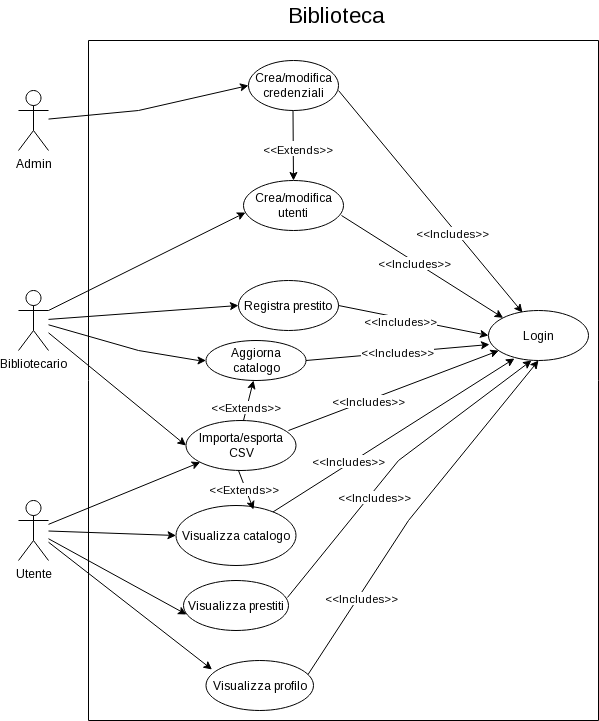

The diagram above was exported from draw.io. Its source (the exported page's mxGraphModel, read from the mxfile embedded in the PNG):
<mxGraphModel dx="1306" dy="632" grid="1" gridSize="10" guides="1" tooltips="1" connect="1" arrows="1" fold="1" page="1" pageScale="1" pageWidth="827" pageHeight="1169" math="0" shadow="0">
  <root>
    <mxCell id="0" />
    <mxCell id="1" parent="0" />
    <mxCell id="oyy6t7AGzkUAmokQEmQ--1" value="Admin" style="shape=umlActor;verticalLabelPosition=bottom;verticalAlign=top;html=1;" parent="1" vertex="1">
      <mxGeometry x="140" y="150" width="30" height="60" as="geometry" />
    </mxCell>
    <mxCell id="oyy6t7AGzkUAmokQEmQ--2" value="Bibliotecario" style="shape=umlActor;verticalLabelPosition=bottom;verticalAlign=top;html=1;" parent="1" vertex="1">
      <mxGeometry x="140" y="350" width="30" height="60" as="geometry" />
    </mxCell>
    <mxCell id="oyy6t7AGzkUAmokQEmQ--3" value="Utente" style="shape=umlActor;verticalLabelPosition=bottom;verticalAlign=top;html=1;" parent="1" vertex="1">
      <mxGeometry x="140" y="560" width="30" height="60" as="geometry" />
    </mxCell>
    <mxCell id="oyy6t7AGzkUAmokQEmQ--4" value="Login" style="ellipse;whiteSpace=wrap;html=1;" parent="1" vertex="1">
      <mxGeometry x="610" y="370" width="100" height="50" as="geometry" />
    </mxCell>
    <mxCell id="oyy6t7AGzkUAmokQEmQ--15" value="Crea/modifica credenziali" style="ellipse;whiteSpace=wrap;html=1;" parent="1" vertex="1">
      <mxGeometry x="370" y="120" width="90" height="50" as="geometry" />
    </mxCell>
    <mxCell id="oyy6t7AGzkUAmokQEmQ--20" value="Crea/modifica utenti" style="ellipse;whiteSpace=wrap;html=1;" parent="1" vertex="1">
      <mxGeometry x="365" y="240" width="100" height="50" as="geometry" />
    </mxCell>
    <mxCell id="oyy6t7AGzkUAmokQEmQ--22" value="Aggiorna catalogo" style="ellipse;whiteSpace=wrap;html=1;" parent="1" vertex="1">
      <mxGeometry x="327.5" y="400" width="100" height="40" as="geometry" />
    </mxCell>
    <mxCell id="oyy6t7AGzkUAmokQEmQ--26" value="" style="endArrow=classic;html=1;rounded=0;entryX=0;entryY=0.5;entryDx=0;entryDy=0;" parent="1" source="oyy6t7AGzkUAmokQEmQ--1" target="oyy6t7AGzkUAmokQEmQ--15" edge="1">
      <mxGeometry width="50" height="50" relative="1" as="geometry">
        <mxPoint x="180" y="180" as="sourcePoint" />
        <mxPoint x="230" y="130" as="targetPoint" />
        <Array as="points">
          <mxPoint x="260" y="170" />
        </Array>
      </mxGeometry>
    </mxCell>
    <mxCell id="oyy6t7AGzkUAmokQEmQ--29" value="" style="endArrow=classic;html=1;rounded=0;entryX=0.02;entryY=0.64;entryDx=0;entryDy=0;entryPerimeter=0;jumpStyle=arc;jumpSize=9;exitX=1;exitY=0.3333333333333333;exitDx=0;exitDy=0;exitPerimeter=0;" parent="1" source="oyy6t7AGzkUAmokQEmQ--2" target="oyy6t7AGzkUAmokQEmQ--20" edge="1">
      <mxGeometry width="50" height="50" relative="1" as="geometry">
        <mxPoint x="180" y="370" as="sourcePoint" />
        <mxPoint x="230" y="320" as="targetPoint" />
      </mxGeometry>
    </mxCell>
    <mxCell id="oyy6t7AGzkUAmokQEmQ--33" value="" style="endArrow=classic;html=1;rounded=0;entryX=0.5;entryY=0;entryDx=0;entryDy=0;" parent="1" target="oyy6t7AGzkUAmokQEmQ--20" edge="1">
      <mxGeometry width="50" height="50" relative="1" as="geometry">
        <mxPoint x="414.5" y="170" as="sourcePoint" />
        <mxPoint x="415.5" y="230" as="targetPoint" />
      </mxGeometry>
    </mxCell>
    <mxCell id="oyy6t7AGzkUAmokQEmQ--34" value="Text" style="edgeLabel;html=1;align=center;verticalAlign=middle;resizable=0;points=[];" parent="oyy6t7AGzkUAmokQEmQ--33" vertex="1" connectable="0">
      <mxGeometry x="0.051" y="1" relative="1" as="geometry">
        <mxPoint as="offset" />
      </mxGeometry>
    </mxCell>
    <mxCell id="oyy6t7AGzkUAmokQEmQ--35" value="&amp;lt;&amp;lt;Extends&amp;gt;&amp;gt;" style="edgeLabel;html=1;align=center;verticalAlign=middle;resizable=0;points=[];" parent="oyy6t7AGzkUAmokQEmQ--33" vertex="1" connectable="0">
      <mxGeometry x="0.1077" y="4" relative="1" as="geometry">
        <mxPoint as="offset" />
      </mxGeometry>
    </mxCell>
    <mxCell id="oyy6t7AGzkUAmokQEmQ--36" value="Registra prestito" style="ellipse;whiteSpace=wrap;html=1;" parent="1" vertex="1">
      <mxGeometry x="360" y="340" width="100" height="50" as="geometry" />
    </mxCell>
    <mxCell id="oyy6t7AGzkUAmokQEmQ--44" value="" style="endArrow=classic;html=1;rounded=0;jumpStyle=arc;jumpSize=8;" parent="1" source="oyy6t7AGzkUAmokQEmQ--2" target="oyy6t7AGzkUAmokQEmQ--22" edge="1">
      <mxGeometry width="50" height="50" relative="1" as="geometry">
        <mxPoint x="170" y="400" as="sourcePoint" />
        <mxPoint x="300" y="430" as="targetPoint" />
        <Array as="points">
          <mxPoint x="260" y="410" />
          <mxPoint x="320" y="420" />
        </Array>
      </mxGeometry>
    </mxCell>
    <mxCell id="oyy6t7AGzkUAmokQEmQ--45" value="" style="endArrow=classic;html=1;rounded=0;entryX=0;entryY=0.5;entryDx=0;entryDy=0;jumpStyle=arc;jumpSize=8;" parent="1" source="oyy6t7AGzkUAmokQEmQ--2" target="oyy6t7AGzkUAmokQEmQ--36" edge="1">
      <mxGeometry width="50" height="50" relative="1" as="geometry">
        <mxPoint x="170" y="400" as="sourcePoint" />
        <mxPoint x="260" y="440" as="targetPoint" />
        <Array as="points" />
      </mxGeometry>
    </mxCell>
    <mxCell id="oyy6t7AGzkUAmokQEmQ--46" value="Visualizza prestiti" style="ellipse;whiteSpace=wrap;html=1;" parent="1" vertex="1">
      <mxGeometry x="305" y="640" width="105" height="50" as="geometry" />
    </mxCell>
    <mxCell id="oyy6t7AGzkUAmokQEmQ--47" value="" style="endArrow=classic;html=1;rounded=0;entryX=0.029;entryY=0.68;entryDx=0;entryDy=0;entryPerimeter=0;" parent="1" source="oyy6t7AGzkUAmokQEmQ--3" target="oyy6t7AGzkUAmokQEmQ--46" edge="1">
      <mxGeometry width="50" height="50" relative="1" as="geometry">
        <mxPoint x="180" y="600" as="sourcePoint" />
        <mxPoint x="230" y="550" as="targetPoint" />
      </mxGeometry>
    </mxCell>
    <mxCell id="oyy6t7AGzkUAmokQEmQ--50" value="Visualizza catalogo" style="ellipse;whiteSpace=wrap;html=1;" parent="1" vertex="1">
      <mxGeometry x="297.5" y="565" width="120" height="60" as="geometry" />
    </mxCell>
    <mxCell id="oyy6t7AGzkUAmokQEmQ--51" value="" style="endArrow=classic;html=1;rounded=0;entryX=0;entryY=0.5;entryDx=0;entryDy=0;" parent="1" source="oyy6t7AGzkUAmokQEmQ--3" target="oyy6t7AGzkUAmokQEmQ--50" edge="1">
      <mxGeometry width="50" height="50" relative="1" as="geometry">
        <mxPoint x="170" y="600" as="sourcePoint" />
        <mxPoint x="290" y="620" as="targetPoint" />
      </mxGeometry>
    </mxCell>
    <mxCell id="oyy6t7AGzkUAmokQEmQ--53" value="Visualizza profilo" style="ellipse;whiteSpace=wrap;html=1;" parent="1" vertex="1">
      <mxGeometry x="327.5" y="720" width="107.5" height="50" as="geometry" />
    </mxCell>
    <mxCell id="oyy6t7AGzkUAmokQEmQ--54" value="" style="endArrow=classic;html=1;rounded=0;entryX=0.056;entryY=0.18;entryDx=0;entryDy=0;entryPerimeter=0;" parent="1" source="oyy6t7AGzkUAmokQEmQ--3" target="oyy6t7AGzkUAmokQEmQ--53" edge="1">
      <mxGeometry width="50" height="50" relative="1" as="geometry">
        <mxPoint x="170" y="615" as="sourcePoint" />
        <mxPoint x="290" y="665" as="targetPoint" />
      </mxGeometry>
    </mxCell>
    <mxCell id="oyy6t7AGzkUAmokQEmQ--55" value="" style="endArrow=classic;html=1;rounded=0;entryX=0.34;entryY=0.04;entryDx=0;entryDy=0;entryPerimeter=0;" parent="1" target="oyy6t7AGzkUAmokQEmQ--4" edge="1">
      <mxGeometry width="50" height="50" relative="1" as="geometry">
        <mxPoint x="460" y="150" as="sourcePoint" />
        <mxPoint x="580" y="250" as="targetPoint" />
      </mxGeometry>
    </mxCell>
    <mxCell id="oyy6t7AGzkUAmokQEmQ--56" value="&amp;lt;&amp;lt;Includes&amp;gt;&amp;gt;" style="edgeLabel;html=1;align=center;verticalAlign=middle;resizable=0;points=[];" parent="oyy6t7AGzkUAmokQEmQ--55" vertex="1" connectable="0">
      <mxGeometry x="0.2635" y="-3" relative="1" as="geometry">
        <mxPoint as="offset" />
      </mxGeometry>
    </mxCell>
    <mxCell id="oyy6t7AGzkUAmokQEmQ--57" value="" style="endArrow=classic;html=1;rounded=0;entryX=0;entryY=0;entryDx=0;entryDy=0;exitX=0.98;exitY=0.7;exitDx=0;exitDy=0;exitPerimeter=0;" parent="1" source="oyy6t7AGzkUAmokQEmQ--20" target="oyy6t7AGzkUAmokQEmQ--4" edge="1">
      <mxGeometry width="50" height="50" relative="1" as="geometry">
        <mxPoint x="460" y="305" as="sourcePoint" />
        <mxPoint x="620" y="365" as="targetPoint" />
      </mxGeometry>
    </mxCell>
    <mxCell id="oyy6t7AGzkUAmokQEmQ--60" value="&amp;lt;&amp;lt;Includes&amp;gt;&amp;gt;" style="edgeLabel;html=1;align=center;verticalAlign=middle;resizable=0;points=[];" parent="oyy6t7AGzkUAmokQEmQ--57" vertex="1" connectable="0">
      <mxGeometry x="-0.0937" y="-2" relative="1" as="geometry">
        <mxPoint y="-1" as="offset" />
      </mxGeometry>
    </mxCell>
    <mxCell id="oyy6t7AGzkUAmokQEmQ--61" value="" style="endArrow=classic;html=1;rounded=0;entryX=0.01;entryY=0.68;entryDx=0;entryDy=0;entryPerimeter=0;exitX=1;exitY=0.5;exitDx=0;exitDy=0;" parent="1" source="oyy6t7AGzkUAmokQEmQ--22" target="oyy6t7AGzkUAmokQEmQ--4" edge="1">
      <mxGeometry width="50" height="50" relative="1" as="geometry">
        <mxPoint x="460" y="394.5" as="sourcePoint" />
        <mxPoint x="620" y="394.5" as="targetPoint" />
      </mxGeometry>
    </mxCell>
    <mxCell id="oyy6t7AGzkUAmokQEmQ--62" value="&amp;lt;&amp;lt;Includes&amp;gt;&amp;gt;" style="edgeLabel;html=1;align=center;verticalAlign=middle;resizable=0;points=[];" parent="oyy6t7AGzkUAmokQEmQ--61" vertex="1" connectable="0">
      <mxGeometry x="-0.0069" y="1" relative="1" as="geometry">
        <mxPoint as="offset" />
      </mxGeometry>
    </mxCell>
    <mxCell id="oyy6t7AGzkUAmokQEmQ--63" value="" style="endArrow=classic;html=1;rounded=0;entryX=0;entryY=0.5;entryDx=0;entryDy=0;exitX=1;exitY=0.5;exitDx=0;exitDy=0;" parent="1" source="oyy6t7AGzkUAmokQEmQ--36" target="oyy6t7AGzkUAmokQEmQ--4" edge="1">
      <mxGeometry width="50" height="50" relative="1" as="geometry">
        <mxPoint x="490" y="490" as="sourcePoint" />
        <mxPoint x="540" y="440" as="targetPoint" />
      </mxGeometry>
    </mxCell>
    <mxCell id="oyy6t7AGzkUAmokQEmQ--64" value="&amp;lt;&amp;lt;Includes&amp;gt;&amp;gt;" style="edgeLabel;html=1;align=center;verticalAlign=middle;resizable=0;points=[];" parent="oyy6t7AGzkUAmokQEmQ--63" vertex="1" connectable="0">
      <mxGeometry x="-0.1745" y="-3" relative="1" as="geometry">
        <mxPoint as="offset" />
      </mxGeometry>
    </mxCell>
    <mxCell id="oyy6t7AGzkUAmokQEmQ--65" value="" style="endArrow=classic;html=1;rounded=0;entryX=0.43;entryY=1;entryDx=0;entryDy=0;entryPerimeter=0;exitX=0.99;exitY=0.34;exitDx=0;exitDy=0;exitPerimeter=0;" parent="1" source="oyy6t7AGzkUAmokQEmQ--46" target="oyy6t7AGzkUAmokQEmQ--4" edge="1">
      <mxGeometry width="50" height="50" relative="1" as="geometry">
        <mxPoint x="425" y="550" as="sourcePoint" />
        <mxPoint x="475" y="500" as="targetPoint" />
        <Array as="points">
          <mxPoint x="520" y="520" />
        </Array>
      </mxGeometry>
    </mxCell>
    <mxCell id="oyy6t7AGzkUAmokQEmQ--66" value="&amp;lt;&amp;lt;Includes&amp;gt;&amp;gt;" style="edgeLabel;html=1;align=center;verticalAlign=middle;resizable=0;points=[];" parent="oyy6t7AGzkUAmokQEmQ--65" vertex="1" connectable="0">
      <mxGeometry x="-0.227" y="-4" relative="1" as="geometry">
        <mxPoint as="offset" />
      </mxGeometry>
    </mxCell>
    <mxCell id="oyy6t7AGzkUAmokQEmQ--67" value="" style="endArrow=classic;html=1;rounded=0;entryX=0.26;entryY=0.96;entryDx=0;entryDy=0;entryPerimeter=0;" parent="1" source="oyy6t7AGzkUAmokQEmQ--50" target="oyy6t7AGzkUAmokQEmQ--4" edge="1">
      <mxGeometry width="50" height="50" relative="1" as="geometry">
        <mxPoint x="470" y="630" as="sourcePoint" />
        <mxPoint x="520" y="580" as="targetPoint" />
      </mxGeometry>
    </mxCell>
    <mxCell id="oyy6t7AGzkUAmokQEmQ--68" value="&amp;lt;&amp;lt;Includes&amp;gt;&amp;gt;" style="edgeLabel;html=1;align=center;verticalAlign=middle;resizable=0;points=[];" parent="oyy6t7AGzkUAmokQEmQ--67" vertex="1" connectable="0">
      <mxGeometry x="-0.1173" y="-3" relative="1" as="geometry">
        <mxPoint x="-33" y="14" as="offset" />
      </mxGeometry>
    </mxCell>
    <mxCell id="oyy6t7AGzkUAmokQEmQ--69" value="" style="endArrow=classic;html=1;rounded=0;entryX=0.5;entryY=1;entryDx=0;entryDy=0;exitX=0.949;exitY=0.28;exitDx=0;exitDy=0;exitPerimeter=0;" parent="1" source="oyy6t7AGzkUAmokQEmQ--53" target="oyy6t7AGzkUAmokQEmQ--4" edge="1">
      <mxGeometry width="50" height="50" relative="1" as="geometry">
        <mxPoint x="425" y="710" as="sourcePoint" />
        <mxPoint x="475" y="660" as="targetPoint" />
        <Array as="points">
          <mxPoint x="530" y="580" />
        </Array>
      </mxGeometry>
    </mxCell>
    <mxCell id="oyy6t7AGzkUAmokQEmQ--70" value="&amp;lt;&amp;lt;Includes&amp;gt;&amp;gt;" style="edgeLabel;html=1;align=center;verticalAlign=middle;resizable=0;points=[];" parent="oyy6t7AGzkUAmokQEmQ--69" vertex="1" connectable="0">
      <mxGeometry x="-0.5209" y="-2" relative="1" as="geometry">
        <mxPoint as="offset" />
      </mxGeometry>
    </mxCell>
    <mxCell id="oyy6t7AGzkUAmokQEmQ--71" value="Importa/esporta CSV" style="ellipse;whiteSpace=wrap;html=1;" parent="1" vertex="1">
      <mxGeometry x="307.5" y="480" width="110" height="50" as="geometry" />
    </mxCell>
    <mxCell id="oyy6t7AGzkUAmokQEmQ--72" value="" style="endArrow=classic;html=1;rounded=0;entryX=0;entryY=0.5;entryDx=0;entryDy=0;" parent="1" source="oyy6t7AGzkUAmokQEmQ--2" target="oyy6t7AGzkUAmokQEmQ--71" edge="1">
      <mxGeometry width="50" height="50" relative="1" as="geometry">
        <mxPoint x="180" y="400" as="sourcePoint" />
        <mxPoint x="280" y="440" as="targetPoint" />
      </mxGeometry>
    </mxCell>
    <mxCell id="oyy6t7AGzkUAmokQEmQ--73" value="" style="endArrow=classic;html=1;rounded=0;" parent="1" source="oyy6t7AGzkUAmokQEmQ--3" target="oyy6t7AGzkUAmokQEmQ--71" edge="1">
      <mxGeometry width="50" height="50" relative="1" as="geometry">
        <mxPoint x="170" y="580" as="sourcePoint" />
        <mxPoint x="220" y="530" as="targetPoint" />
      </mxGeometry>
    </mxCell>
    <mxCell id="oyy6t7AGzkUAmokQEmQ--74" value="" style="endArrow=classic;html=1;rounded=0;" parent="1" edge="1">
      <mxGeometry width="50" height="50" relative="1" as="geometry">
        <mxPoint x="365" y="480" as="sourcePoint" />
        <mxPoint x="375" y="440" as="targetPoint" />
      </mxGeometry>
    </mxCell>
    <mxCell id="oyy6t7AGzkUAmokQEmQ--75" value="&amp;lt;&amp;lt;Extends&amp;gt;&amp;gt;" style="edgeLabel;html=1;align=center;verticalAlign=middle;resizable=0;points=[];" parent="oyy6t7AGzkUAmokQEmQ--74" vertex="1" connectable="0">
      <mxGeometry x="-0.3765" y="2" relative="1" as="geometry">
        <mxPoint as="offset" />
      </mxGeometry>
    </mxCell>
    <mxCell id="oyy6t7AGzkUAmokQEmQ--76" value="" style="endArrow=classic;html=1;rounded=0;entryX=0.646;entryY=0.067;entryDx=0;entryDy=0;entryPerimeter=0;" parent="1" target="oyy6t7AGzkUAmokQEmQ--50" edge="1">
      <mxGeometry width="50" height="50" relative="1" as="geometry">
        <mxPoint x="360" y="530" as="sourcePoint" />
        <mxPoint x="360" y="570" as="targetPoint" />
      </mxGeometry>
    </mxCell>
    <mxCell id="oyy6t7AGzkUAmokQEmQ--78" value="&amp;lt;&amp;lt;Extends&amp;gt;&amp;gt;" style="edgeLabel;html=1;align=center;verticalAlign=middle;resizable=0;points=[];" parent="oyy6t7AGzkUAmokQEmQ--76" vertex="1" connectable="0">
      <mxGeometry x="-0.1105" y="-2" relative="1" as="geometry">
        <mxPoint as="offset" />
      </mxGeometry>
    </mxCell>
    <mxCell id="oyy6t7AGzkUAmokQEmQ--79" value="" style="endArrow=classic;html=1;rounded=0;exitX=0.932;exitY=0.2;exitDx=0;exitDy=0;exitPerimeter=0;" parent="1" source="oyy6t7AGzkUAmokQEmQ--71" target="oyy6t7AGzkUAmokQEmQ--4" edge="1">
      <mxGeometry width="50" height="50" relative="1" as="geometry">
        <mxPoint x="490" y="490" as="sourcePoint" />
        <mxPoint x="540" y="440" as="targetPoint" />
      </mxGeometry>
    </mxCell>
    <mxCell id="oyy6t7AGzkUAmokQEmQ--80" value="&amp;lt;&amp;lt;Includes&amp;gt;&amp;gt;" style="edgeLabel;html=1;align=center;verticalAlign=middle;resizable=0;points=[];" parent="oyy6t7AGzkUAmokQEmQ--79" vertex="1" connectable="0">
      <mxGeometry x="-0.2435" y="-1" relative="1" as="geometry">
        <mxPoint as="offset" />
      </mxGeometry>
    </mxCell>
    <mxCell id="kTNuU-mdGdpITFQ2_GO7-1" value="" style="swimlane;startSize=0;" parent="1" vertex="1">
      <mxGeometry x="210" y="100" width="510" height="680" as="geometry" />
    </mxCell>
    <mxCell id="kTNuU-mdGdpITFQ2_GO7-2" value="&lt;font style=&quot;font-size: 22px;&quot;&gt;Biblioteca&lt;/font&gt;" style="text;html=1;whiteSpace=wrap;strokeColor=none;fillColor=none;align=center;verticalAlign=middle;rounded=0;" parent="1" vertex="1">
      <mxGeometry x="427.5" y="60" width="60" height="30" as="geometry" />
    </mxCell>
  </root>
</mxGraphModel>